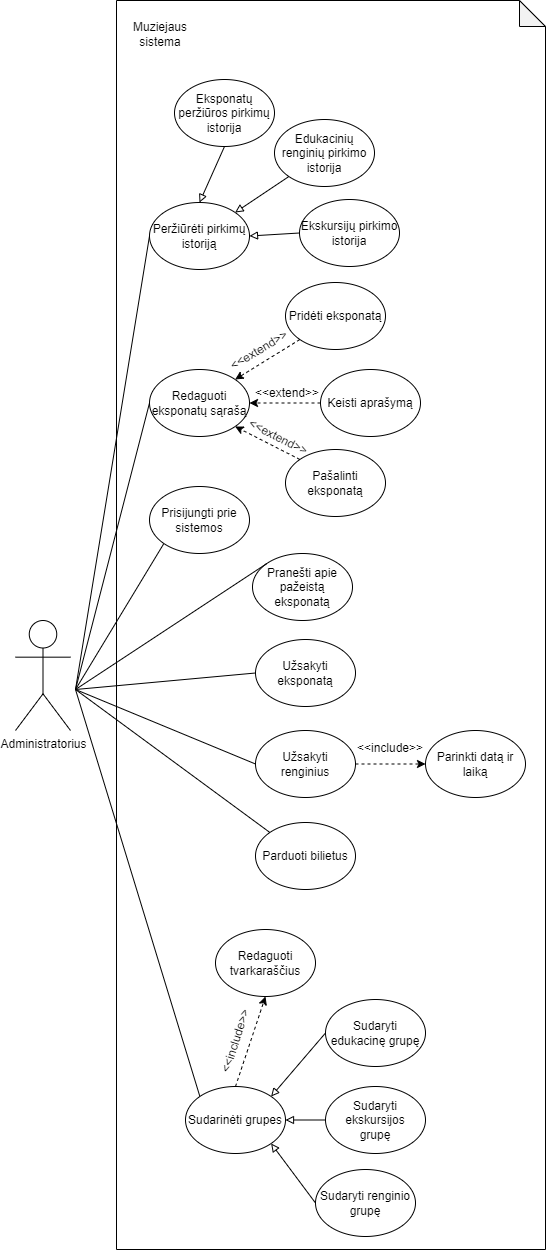

The diagram above was exported from draw.io. Its source (the exported page's mxGraphModel, read from the mxfile embedded in the PNG):
<mxGraphModel dx="1024" dy="1796" grid="1" gridSize="10" guides="1" tooltips="1" connect="1" arrows="1" fold="1" page="1" pageScale="1" pageWidth="827" pageHeight="1169" math="0" shadow="0">
  <root>
    <mxCell id="0" />
    <mxCell id="1" parent="0" />
    <mxCell id="XrtT6L_rD-BIeeW9kKlw-1" value="" style="shape=note;whiteSpace=wrap;html=1;backgroundOutline=1;darkOpacity=0.05;size=26;" parent="1" vertex="1">
      <mxGeometry x="281" y="-179" width="429" height="1249" as="geometry" />
    </mxCell>
    <mxCell id="XrtT6L_rD-BIeeW9kKlw-3" value="Administratorius" style="shape=umlActor;verticalLabelPosition=bottom;verticalAlign=top;html=1;outlineConnect=0;" parent="1" vertex="1">
      <mxGeometry x="180" y="441" width="55" height="110" as="geometry" />
    </mxCell>
    <mxCell id="XrtT6L_rD-BIeeW9kKlw-4" value="Redaguoti eksponatų sąrašą" style="ellipse;whiteSpace=wrap;html=1;" parent="1" vertex="1">
      <mxGeometry x="314" y="190" width="100" height="67" as="geometry" />
    </mxCell>
    <mxCell id="XrtT6L_rD-BIeeW9kKlw-5" value="" style="endArrow=none;html=1;rounded=0;entryX=0;entryY=0.5;entryDx=0;entryDy=0;" parent="1" target="XrtT6L_rD-BIeeW9kKlw-4" edge="1">
      <mxGeometry width="50" height="50" relative="1" as="geometry">
        <mxPoint x="240" y="510" as="sourcePoint" />
        <mxPoint x="320" y="270" as="targetPoint" />
      </mxGeometry>
    </mxCell>
    <mxCell id="XrtT6L_rD-BIeeW9kKlw-6" value="Muziejaus sistema" style="text;html=1;strokeColor=none;fillColor=none;align=center;verticalAlign=middle;whiteSpace=wrap;rounded=0;" parent="1" vertex="1">
      <mxGeometry x="295" y="-160" width="60" height="30" as="geometry" />
    </mxCell>
    <mxCell id="XrtT6L_rD-BIeeW9kKlw-7" value="Užsakyti eksponatą" style="ellipse;whiteSpace=wrap;html=1;" parent="1" vertex="1">
      <mxGeometry x="420" y="460" width="100" height="67" as="geometry" />
    </mxCell>
    <mxCell id="XrtT6L_rD-BIeeW9kKlw-8" value="" style="endArrow=none;html=1;rounded=0;entryX=0;entryY=0.5;entryDx=0;entryDy=0;" parent="1" target="XrtT6L_rD-BIeeW9kKlw-7" edge="1">
      <mxGeometry width="50" height="50" relative="1" as="geometry">
        <mxPoint x="240" y="510" as="sourcePoint" />
        <mxPoint x="400" y="410" as="targetPoint" />
      </mxGeometry>
    </mxCell>
    <mxCell id="XrtT6L_rD-BIeeW9kKlw-9" value="Pridėti eksponatą" style="ellipse;whiteSpace=wrap;html=1;" parent="1" vertex="1">
      <mxGeometry x="450" y="103" width="100" height="67" as="geometry" />
    </mxCell>
    <mxCell id="XrtT6L_rD-BIeeW9kKlw-10" value="Užsakyti&lt;br&gt;renginius" style="ellipse;whiteSpace=wrap;html=1;" parent="1" vertex="1">
      <mxGeometry x="420" y="551" width="100" height="67" as="geometry" />
    </mxCell>
    <mxCell id="XrtT6L_rD-BIeeW9kKlw-11" value="" style="endArrow=classic;html=1;rounded=0;dashed=1;entryX=1;entryY=0;entryDx=0;entryDy=0;exitX=0;exitY=1;exitDx=0;exitDy=0;" parent="1" source="XrtT6L_rD-BIeeW9kKlw-9" target="XrtT6L_rD-BIeeW9kKlw-4" edge="1">
      <mxGeometry width="50" height="50" relative="1" as="geometry">
        <mxPoint x="470" y="400" as="sourcePoint" />
        <mxPoint x="520" y="350" as="targetPoint" />
      </mxGeometry>
    </mxCell>
    <mxCell id="XrtT6L_rD-BIeeW9kKlw-14" value="Keisti aprašymą" style="ellipse;whiteSpace=wrap;html=1;" parent="1" vertex="1">
      <mxGeometry x="485" y="190" width="100" height="67" as="geometry" />
    </mxCell>
    <mxCell id="XrtT6L_rD-BIeeW9kKlw-15" value="" style="endArrow=classic;html=1;rounded=0;dashed=1;entryX=1;entryY=0.5;entryDx=0;entryDy=0;exitX=0;exitY=0.5;exitDx=0;exitDy=0;" parent="1" source="XrtT6L_rD-BIeeW9kKlw-14" target="XrtT6L_rD-BIeeW9kKlw-4" edge="1">
      <mxGeometry width="50" height="50" relative="1" as="geometry">
        <mxPoint x="490" y="153.5" as="sourcePoint" />
        <mxPoint x="409.62016184556" y="179.9906931819305" as="targetPoint" />
      </mxGeometry>
    </mxCell>
    <mxCell id="XrtT6L_rD-BIeeW9kKlw-16" value="&amp;lt;&amp;lt;extend&amp;gt;&amp;gt;" style="text;html=1;strokeColor=none;fillColor=none;align=center;verticalAlign=middle;whiteSpace=wrap;rounded=0;rotation=0;" parent="1" vertex="1">
      <mxGeometry x="422" y="199" width="60" height="30" as="geometry" />
    </mxCell>
    <mxCell id="XrtT6L_rD-BIeeW9kKlw-17" value="Pašalinti eksponatą" style="ellipse;whiteSpace=wrap;html=1;" parent="1" vertex="1">
      <mxGeometry x="450" y="270" width="100" height="67" as="geometry" />
    </mxCell>
    <mxCell id="XrtT6L_rD-BIeeW9kKlw-18" value="" style="endArrow=classic;html=1;rounded=0;dashed=1;entryX=1;entryY=1;entryDx=0;entryDy=0;exitX=0;exitY=0;exitDx=0;exitDy=0;" parent="1" source="XrtT6L_rD-BIeeW9kKlw-17" target="XrtT6L_rD-BIeeW9kKlw-4" edge="1">
      <mxGeometry width="50" height="50" relative="1" as="geometry">
        <mxPoint x="430" y="320" as="sourcePoint" />
        <mxPoint x="480" y="270" as="targetPoint" />
      </mxGeometry>
    </mxCell>
    <mxCell id="XrtT6L_rD-BIeeW9kKlw-19" value="&amp;lt;&amp;lt;extend&amp;gt;&amp;gt;" style="text;html=1;strokeColor=none;fillColor=none;align=center;verticalAlign=middle;whiteSpace=wrap;rounded=0;rotation=27;" parent="1" vertex="1">
      <mxGeometry x="413" y="243" width="60" height="30" as="geometry" />
    </mxCell>
    <mxCell id="XrtT6L_rD-BIeeW9kKlw-20" value="" style="endArrow=none;html=1;rounded=0;exitX=0;exitY=0.5;exitDx=0;exitDy=0;" parent="1" source="XrtT6L_rD-BIeeW9kKlw-10" edge="1">
      <mxGeometry width="50" height="50" relative="1" as="geometry">
        <mxPoint x="250" y="530" as="sourcePoint" />
        <mxPoint x="240" y="510" as="targetPoint" />
      </mxGeometry>
    </mxCell>
    <mxCell id="XrtT6L_rD-BIeeW9kKlw-22" value="Parduoti bilietus" style="ellipse;whiteSpace=wrap;html=1;" parent="1" vertex="1">
      <mxGeometry x="420" y="643" width="100" height="67" as="geometry" />
    </mxCell>
    <mxCell id="XrtT6L_rD-BIeeW9kKlw-23" value="Pranešti apie pažeistą eksponatą" style="ellipse;whiteSpace=wrap;html=1;" parent="1" vertex="1">
      <mxGeometry x="417" y="374" width="100" height="67" as="geometry" />
    </mxCell>
    <mxCell id="XrtT6L_rD-BIeeW9kKlw-24" value="Parinkti datą ir laiką" style="ellipse;whiteSpace=wrap;html=1;" parent="1" vertex="1">
      <mxGeometry x="590" y="551" width="100" height="67" as="geometry" />
    </mxCell>
    <mxCell id="XrtT6L_rD-BIeeW9kKlw-26" value="" style="endArrow=classic;html=1;rounded=0;entryX=0;entryY=0.5;entryDx=0;entryDy=0;exitX=1;exitY=0.5;exitDx=0;exitDy=0;dashed=1;" parent="1" source="XrtT6L_rD-BIeeW9kKlw-10" target="XrtT6L_rD-BIeeW9kKlw-24" edge="1">
      <mxGeometry width="50" height="50" relative="1" as="geometry">
        <mxPoint x="540" y="680" as="sourcePoint" />
        <mxPoint x="590" y="630" as="targetPoint" />
      </mxGeometry>
    </mxCell>
    <mxCell id="XrtT6L_rD-BIeeW9kKlw-27" value="&amp;lt;&amp;lt;include&amp;gt;&amp;gt;" style="text;html=1;strokeColor=none;fillColor=none;align=center;verticalAlign=middle;whiteSpace=wrap;rounded=0;rotation=0;" parent="1" vertex="1">
      <mxGeometry x="525" y="554" width="60" height="30" as="geometry" />
    </mxCell>
    <mxCell id="XrtT6L_rD-BIeeW9kKlw-29" value="Redaguoti tvarkaraščius" style="ellipse;whiteSpace=wrap;html=1;" parent="1" vertex="1">
      <mxGeometry x="380" y="750" width="100" height="67" as="geometry" />
    </mxCell>
    <mxCell id="XrtT6L_rD-BIeeW9kKlw-31" value="" style="endArrow=none;html=1;rounded=0;exitX=0;exitY=0;exitDx=0;exitDy=0;" parent="1" source="XrtT6L_rD-BIeeW9kKlw-23" edge="1">
      <mxGeometry width="50" height="50" relative="1" as="geometry">
        <mxPoint x="340" y="600" as="sourcePoint" />
        <mxPoint x="240" y="510" as="targetPoint" />
      </mxGeometry>
    </mxCell>
    <mxCell id="XrtT6L_rD-BIeeW9kKlw-32" value="" style="endArrow=none;html=1;rounded=0;exitX=0;exitY=0;exitDx=0;exitDy=0;" parent="1" source="XrtT6L_rD-BIeeW9kKlw-22" edge="1">
      <mxGeometry width="50" height="50" relative="1" as="geometry">
        <mxPoint x="380" y="660" as="sourcePoint" />
        <mxPoint x="240" y="510" as="targetPoint" />
      </mxGeometry>
    </mxCell>
    <mxCell id="XrtT6L_rD-BIeeW9kKlw-34" value="" style="endArrow=block;html=1;rounded=0;exitX=0;exitY=0.5;exitDx=0;exitDy=0;entryX=1;entryY=0;entryDx=0;entryDy=0;endFill=0;" parent="1" source="XrtT6L_rD-BIeeW9kKlw-37" target="XrtT6L_rD-BIeeW9kKlw-33" edge="1">
      <mxGeometry width="50" height="50" relative="1" as="geometry">
        <mxPoint x="778.44" y="1653.87" as="sourcePoint" />
        <mxPoint x="819.9966032215598" y="1606.998931185627" as="targetPoint" />
      </mxGeometry>
    </mxCell>
    <mxCell id="XrtT6L_rD-BIeeW9kKlw-56" value="" style="endArrow=none;html=1;rounded=0;exitX=0;exitY=0;exitDx=0;exitDy=0;" parent="1" source="XrtT6L_rD-BIeeW9kKlw-33" edge="1">
      <mxGeometry width="50" height="50" relative="1" as="geometry">
        <mxPoint x="350" y="890" as="sourcePoint" />
        <mxPoint x="240" y="510" as="targetPoint" />
      </mxGeometry>
    </mxCell>
    <mxCell id="XrtT6L_rD-BIeeW9kKlw-37" value="Sudaryti edukacinę grupę&lt;span style=&quot;color: rgba(0, 0, 0, 0); font-family: monospace; font-size: 0px; text-align: start;&quot;&gt;%3CmxGraphModel%3E%3Croot%3E%3CmxCell%20id%3D%220%22%2F%3E%3CmxCell%20id%3D%221%22%20parent%3D%220%22%2F%3E%3CmxCell%20id%3D%222%22%20value%3D%22Sudarin%C4%97ti%20grupes%22%20style%3D%22ellipse%3BwhiteSpace%3Dwrap%3Bhtml%3D1%3B%22%20vertex%3D%221%22%20parent%3D%221%22%3E%3CmxGeometry%20x%3D%22460%22%20y%3D%22780%22%20width%3D%22100%22%20height%3D%2267%22%20as%3D%22geometry%22%2F%3E%3C%2FmxCell%3E%3C%2Froot%3E%3C%2FmxGraphModel%3E&lt;/span&gt;" style="ellipse;whiteSpace=wrap;html=1;" parent="1" vertex="1">
      <mxGeometry x="490" y="820" width="100" height="67" as="geometry" />
    </mxCell>
    <mxCell id="XrtT6L_rD-BIeeW9kKlw-33" value="Sudarinėti grupes" style="ellipse;whiteSpace=wrap;html=1;" parent="1" vertex="1">
      <mxGeometry x="350" y="907" width="100" height="67" as="geometry" />
    </mxCell>
    <mxCell id="XrtT6L_rD-BIeeW9kKlw-38" value="Sudaryti renginio grupę" style="ellipse;whiteSpace=wrap;html=1;" parent="1" vertex="1">
      <mxGeometry x="480" y="990" width="100" height="67" as="geometry" />
    </mxCell>
    <mxCell id="XrtT6L_rD-BIeeW9kKlw-39" value="Sudaryti ekskursijos&lt;br&gt;grupę" style="ellipse;whiteSpace=wrap;html=1;" parent="1" vertex="1">
      <mxGeometry x="490" y="907" width="100" height="67" as="geometry" />
    </mxCell>
    <mxCell id="XrtT6L_rD-BIeeW9kKlw-35" value="" style="endArrow=block;html=1;rounded=0;entryX=1;entryY=1;entryDx=0;entryDy=0;endFill=0;exitX=0;exitY=0.5;exitDx=0;exitDy=0;" parent="1" source="XrtT6L_rD-BIeeW9kKlw-38" target="XrtT6L_rD-BIeeW9kKlw-33" edge="1">
      <mxGeometry width="50" height="50" relative="1" as="geometry">
        <mxPoint x="1138.44" y="2570.87" as="sourcePoint" />
        <mxPoint x="1184.37983815444" y="2521.0093068180695" as="targetPoint" />
      </mxGeometry>
    </mxCell>
    <mxCell id="XrtT6L_rD-BIeeW9kKlw-40" value="" style="endArrow=block;html=1;rounded=0;entryX=1;entryY=0.5;entryDx=0;entryDy=0;endFill=0;exitX=0;exitY=0.5;exitDx=0;exitDy=0;" parent="1" source="XrtT6L_rD-BIeeW9kKlw-39" target="XrtT6L_rD-BIeeW9kKlw-33" edge="1">
      <mxGeometry width="50" height="50" relative="1" as="geometry">
        <mxPoint x="1340" y="2564" as="sourcePoint" />
        <mxPoint x="1255.62016184556" y="2521.0093068180695" as="targetPoint" />
      </mxGeometry>
    </mxCell>
    <mxCell id="XrtT6L_rD-BIeeW9kKlw-58" value="" style="endArrow=classic;html=1;rounded=0;exitX=0.5;exitY=0;exitDx=0;exitDy=0;entryX=0.5;entryY=1;entryDx=0;entryDy=0;dashed=1;" parent="1" source="XrtT6L_rD-BIeeW9kKlw-33" target="XrtT6L_rD-BIeeW9kKlw-29" edge="1">
      <mxGeometry width="50" height="50" relative="1" as="geometry">
        <mxPoint x="390" y="900" as="sourcePoint" />
        <mxPoint x="440" y="850" as="targetPoint" />
      </mxGeometry>
    </mxCell>
    <mxCell id="XrtT6L_rD-BIeeW9kKlw-59" value="&amp;lt;&amp;lt;include&amp;gt;&amp;gt;" style="text;html=1;strokeColor=none;fillColor=none;align=center;verticalAlign=middle;whiteSpace=wrap;rounded=0;rotation=-72;" parent="1" vertex="1">
      <mxGeometry x="370" y="846.5" width="60" height="30" as="geometry" />
    </mxCell>
    <mxCell id="XrtT6L_rD-BIeeW9kKlw-61" value="" style="endArrow=none;html=1;rounded=0;entryX=0;entryY=0.5;entryDx=0;entryDy=0;" parent="1" target="XrtT6L_rD-BIeeW9kKlw-60" edge="1">
      <mxGeometry width="50" height="50" relative="1" as="geometry">
        <mxPoint x="240" y="510" as="sourcePoint" />
        <mxPoint x="350" y="60" as="targetPoint" />
      </mxGeometry>
    </mxCell>
    <mxCell id="XrtT6L_rD-BIeeW9kKlw-68" value="" style="group" parent="1" vertex="1" connectable="0">
      <mxGeometry x="314" y="-100" width="260" height="190" as="geometry" />
    </mxCell>
    <mxCell id="XrtT6L_rD-BIeeW9kKlw-60" value="Peržiūrėti pirkimų istoriją" style="ellipse;whiteSpace=wrap;html=1;" parent="XrtT6L_rD-BIeeW9kKlw-68" vertex="1">
      <mxGeometry y="123" width="100" height="67" as="geometry" />
    </mxCell>
    <mxCell id="XrtT6L_rD-BIeeW9kKlw-62" value="Eksponatų peržiūros pirkimų istorija" style="ellipse;whiteSpace=wrap;html=1;" parent="XrtT6L_rD-BIeeW9kKlw-68" vertex="1">
      <mxGeometry x="25" width="100" height="67" as="geometry" />
    </mxCell>
    <mxCell id="XrtT6L_rD-BIeeW9kKlw-64" value="Edukacinių renginių pirkimo istorija" style="ellipse;whiteSpace=wrap;html=1;" parent="XrtT6L_rD-BIeeW9kKlw-68" vertex="1">
      <mxGeometry x="125" y="40" width="100" height="67" as="geometry" />
    </mxCell>
    <mxCell id="XrtT6L_rD-BIeeW9kKlw-66" value="Ekskursijų pirkimo istorija" style="ellipse;whiteSpace=wrap;html=1;" parent="XrtT6L_rD-BIeeW9kKlw-68" vertex="1">
      <mxGeometry x="150" y="120" width="100" height="67" as="geometry" />
    </mxCell>
    <mxCell id="XrtT6L_rD-BIeeW9kKlw-63" value="" style="endArrow=block;html=1;rounded=0;exitX=0.5;exitY=1;exitDx=0;exitDy=0;entryX=0.5;entryY=0;entryDx=0;entryDy=0;endFill=0;" parent="XrtT6L_rD-BIeeW9kKlw-68" source="XrtT6L_rD-BIeeW9kKlw-62" target="XrtT6L_rD-BIeeW9kKlw-60" edge="1">
      <mxGeometry width="50" height="50" relative="1" as="geometry">
        <mxPoint x="474.19" y="-10" as="sourcePoint" />
        <mxPoint x="419.81016184556" y="53.49069318193051" as="targetPoint" />
      </mxGeometry>
    </mxCell>
    <mxCell id="XrtT6L_rD-BIeeW9kKlw-65" value="" style="endArrow=block;html=1;rounded=0;exitX=0;exitY=1;exitDx=0;exitDy=0;entryX=1;entryY=0;entryDx=0;entryDy=0;endFill=0;" parent="XrtT6L_rD-BIeeW9kKlw-68" source="XrtT6L_rD-BIeeW9kKlw-64" target="XrtT6L_rD-BIeeW9kKlw-60" edge="1">
      <mxGeometry width="50" height="50" relative="1" as="geometry">
        <mxPoint x="360" y="-46.5" as="sourcePoint" />
        <mxPoint x="334.37983815444" y="62.99069318193051" as="targetPoint" />
      </mxGeometry>
    </mxCell>
    <mxCell id="XrtT6L_rD-BIeeW9kKlw-67" value="" style="endArrow=block;html=1;rounded=0;exitX=0;exitY=0.5;exitDx=0;exitDy=0;entryX=1;entryY=0.5;entryDx=0;entryDy=0;endFill=0;" parent="XrtT6L_rD-BIeeW9kKlw-68" source="XrtT6L_rD-BIeeW9kKlw-66" target="XrtT6L_rD-BIeeW9kKlw-60" edge="1">
      <mxGeometry width="50" height="50" relative="1" as="geometry">
        <mxPoint x="470" y="3.5" as="sourcePoint" />
        <mxPoint x="405.62016184556" y="62.99069318193028" as="targetPoint" />
      </mxGeometry>
    </mxCell>
    <mxCell id="XrtT6L_rD-BIeeW9kKlw-71" value="&amp;lt;&amp;lt;extend&amp;gt;&amp;gt;" style="text;html=1;strokeColor=none;fillColor=none;align=center;verticalAlign=middle;whiteSpace=wrap;rounded=0;rotation=-31;" parent="1" vertex="1">
      <mxGeometry x="394" y="156" width="60" height="30" as="geometry" />
    </mxCell>
    <mxCell id="rmCJr-0hVszrKbyOhkXs-4" style="edgeStyle=none;rounded=0;orthogonalLoop=1;jettySize=auto;html=1;exitX=0;exitY=1;exitDx=0;exitDy=0;endArrow=none;endFill=0;" edge="1" parent="1" source="rmCJr-0hVszrKbyOhkXs-3">
      <mxGeometry relative="1" as="geometry">
        <mxPoint x="240" y="510" as="targetPoint" />
      </mxGeometry>
    </mxCell>
    <mxCell id="rmCJr-0hVszrKbyOhkXs-3" value="Prisijungti prie sistemos" style="ellipse;whiteSpace=wrap;html=1;" vertex="1" parent="1">
      <mxGeometry x="314" y="307" width="100" height="67" as="geometry" />
    </mxCell>
  </root>
</mxGraphModel>